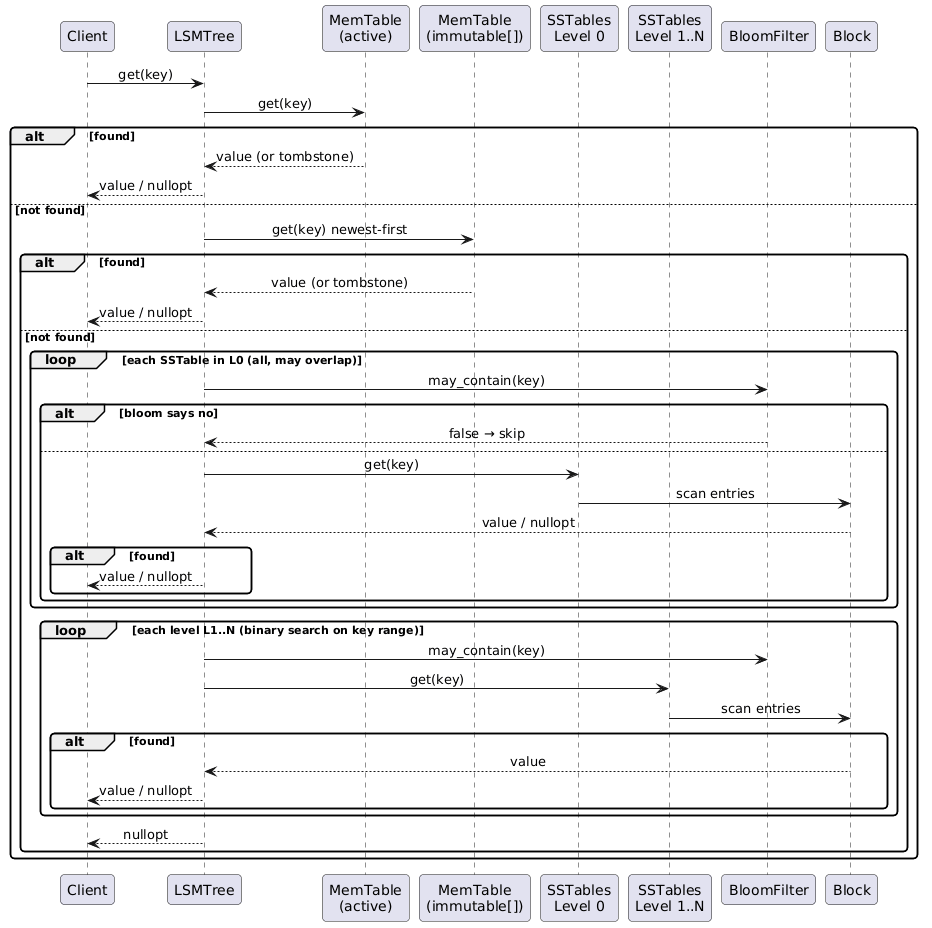

The diagram above was rendered by PlantUML. Its source (embedded in the PNG):
@startuml lsm_06_read_path
skinparam sequenceMessageAlign center
skinparam responseMessageBelowArrow true
skinparam roundCorner 8
skinparam shadowing false

participant Client
participant LSMTree
participant MemTable as "MemTable\n(active)"
participant ImmMemTable as "MemTable\n(immutable[])"
participant SSTable_L0 as "SSTables\nLevel 0"
participant SSTable_Ln as "SSTables\nLevel 1..N"
participant BloomFilter
participant Block

Client -> LSMTree : get(key)

LSMTree -> MemTable : get(key)
alt found
  MemTable --> LSMTree : value (or tombstone)
  LSMTree --> Client : value / nullopt
else not found
  LSMTree -> ImmMemTable : get(key) newest-first
  alt found
    ImmMemTable --> LSMTree : value (or tombstone)
    LSMTree --> Client : value / nullopt
  else not found
    loop each SSTable in L0 (all, may overlap)
      LSMTree -> BloomFilter : may_contain(key)
      alt bloom says no
        BloomFilter --> LSMTree : false → skip
      else
        LSMTree -> SSTable_L0 : get(key)
        SSTable_L0 -> Block : scan entries
        Block --> LSMTree : value / nullopt
        alt found
          LSMTree --> Client : value / nullopt
        end
      end
    end

    loop each level L1..N (binary search on key range)
      LSMTree -> BloomFilter : may_contain(key)
      LSMTree -> SSTable_Ln : get(key)
      SSTable_Ln -> Block : scan entries
      alt found
        Block --> LSMTree : value
        LSMTree --> Client : value / nullopt
      end
    end

    LSMTree --> Client : nullopt
  end
end

@enduml